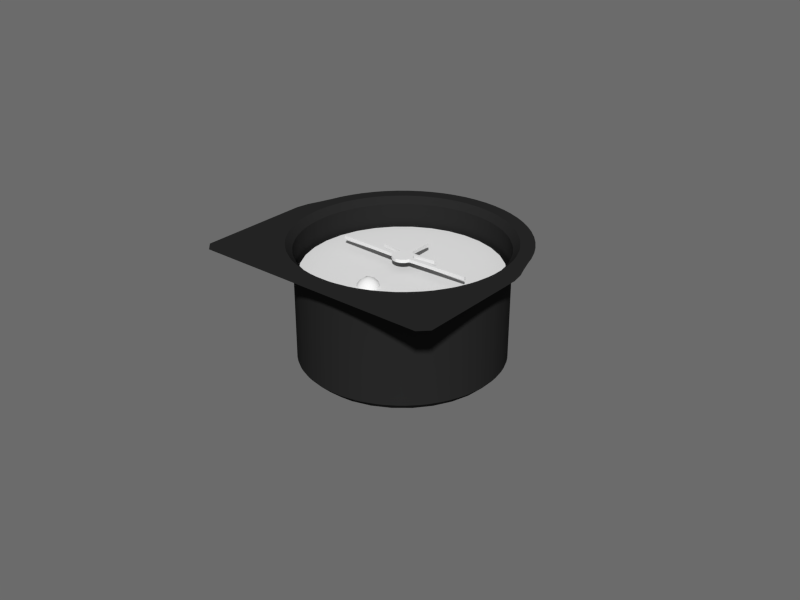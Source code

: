 # Source: bank.blend  (saved by Blender 2.69.0; exported with 4.5.12 LTS)
import bpy
from mathutils import Matrix  # noqa: F401  (used for matrix-valued properties, if any)

bpy.ops.wm.read_factory_settings(use_empty=True)
scene = bpy.context.scene
scene.name = 'Scene'

# ---- collections
col_collection_1 = bpy.data.collections.new('Collection 1'); scene.collection.children.link(col_collection_1)

# ---- materials (node trees are filled in below, after node groups)
mat_glass = bpy.data.materials.new('glass')
mat_glass.alpha_threshold = 0.0
mat_glass.use_transparent_shadow = False
mat_glass.roughness = 0.5
mat_glass.line_color = (0.0, 0.0, 0.0, 0.2)
mat_legend = bpy.data.materials.new('legend')
mat_legend.alpha_threshold = 0.0
mat_legend.use_transparent_shadow = False
mat_legend.roughness = 0.5
mat_legend.line_color = (0.0, 0.0, 0.0, 1.0)
mat_black_plastic = bpy.data.materials.new('black plastic')
mat_black_plastic.alpha_threshold = 0.0
mat_black_plastic.use_transparent_shadow = False
mat_black_plastic.diffuse_color = (0.02076, 0.02076, 0.02076, 1.0)
mat_black_plastic.specular_color = (0.4849, 0.4849, 0.4849)
mat_black_plastic.roughness = 0.5
mat_black_plastic.specular_intensity = 1.0
mat_black_plastic.line_color = (0.0, 0.0, 0.0, 1.0)

# ---- material node trees

# ---- world
world_world = bpy.data.worlds.new('World'); scene.world = world_world
world_world.use_nodes = True; world_world.node_tree.nodes.clear()
_N = world_world.node_tree.nodes; _L = world_world.node_tree.links
n0 = _N.new('ShaderNodeOutputWorld'); n0.name = 'World Output'; n0.location = (300, 300)
n1 = _N.new('ShaderNodeBackground'); n1.name = 'Background'; n1.location = (10, 300)
n1.inputs[0].default_value = (0.6703, 0.6703, 0.6703, 1.0)
n1.inputs[1].default_value = 0.2
_L.new(n1.outputs[0], n0.inputs[0])
n0.is_active_output = True
world_world.color = (0.05088, 0.05088, 0.05088)
world_world.use_sun_shadow = False
world_world.sun_shadow_jitter_overblur = 0.0
world_world.cycles.sampling_method = 'MANUAL'
world_world.cycles.sample_map_resolution = 256
world_world.light_settings.ao_factor = 0.5897
world_world.light_settings.distance = 1.0

# ---- meshes
me_tube = bpy.data.meshes.new('tube')
me_tube.from_pydata([(-9.313e-11, -0.0113, 0.001531), (-1.863e-10, -0.01217, 0.002828), (-3.725e-10, -0.01347, 0.003696), (-3.725e-10, -0.015, 0.004), (-9.313e-11, -0.0187, 0.001531), (-4.441e-17, -0.019, 6.04e-10), (1.863e-10, -0.01783, -0.002828), (3.725e-10, -0.01347, -0.003696), (-0.001765, -0.01098, 0.0), (-0.001771, -0.01129, 0.001531), (-0.001787, -0.01215, 0.002828), (-0.001812, -0.01345, 0.003696), (-0.001842, -0.01498, 0.004), (-0.001872, -0.01651, 0.003696), (-0.001897, -0.01781, 0.002828), (-0.001914, -0.01868, 0.001531), (-0.00192, -0.01898, 6.04e-10), (-0.001914, -0.01868, -0.001531), (-0.001897, -0.01781, -0.002828), (-0.001872, -0.01651, -0.003696), (-0.001842, -0.01498, -0.004), (-0.001812, -0.01345, -0.003696), (-0.001787, -0.01215, -0.002828), (-0.001771, -0.01129, -0.001531), (-0.003529, -0.01093, 0.0), (-0.00354, -0.01124, 0.001531), (-0.003574, -0.0121, 0.002828), (-0.003624, -0.0134, 0.003696), (-0.003684, -0.01493, 0.004), (-0.003743, -0.01646, 0.003696), (-0.003793, -0.01775, 0.002828), (-0.003827, -0.01862, 0.001531), (-0.003839, -0.01893, 6.04e-10), (-0.003827, -0.01862, -0.001531), (-0.003793, -0.01775, -0.002828), (-0.003743, -0.01646, -0.003696), (-0.003684, -0.01493, -0.004), (-0.003624, -0.0134, -0.003696), (-0.003574, -0.0121, -0.002828), (-0.00354, -0.01124, -0.001531), (-0.005291, -0.01085, 0.0), (-0.005309, -0.01115, 0.001531), (-0.005359, -0.01202, 0.002828), (-0.005435, -0.01331, 0.003696), (-0.005524, -0.01484, 0.004), (-0.005613, -0.01637, 0.003696), (-0.005688, -0.01766, 0.002828), (-0.005739, -0.01853, 0.001531), (-0.005756, -0.01883, 6.04e-10), (-0.005739, -0.01853, -0.001531), (-0.005688, -0.01766, -0.002828), (-0.005613, -0.01637, -0.003696), (-0.005524, -0.01484, -0.004), (-0.005435, -0.01331, -0.003696), (-0.005359, -0.01202, -0.002828), (-0.005309, -0.01115, -0.001531), (-0.007052, -0.01073, 0.0), (-0.007075, -0.01103, 0.001531), (-0.007143, -0.01189, 0.002828), (-0.007243, -0.01319, 0.003696), (-0.007362, -0.01471, 0.004), (-0.00748, -0.01624, 0.003696), (-0.007581, -0.01753, 0.002828), (-0.007648, -0.0184, 0.001531), (-0.007672, -0.0187, 6.04e-10), (-0.007648, -0.0184, -0.001531), (-0.007581, -0.01753, -0.002828), (-0.00748, -0.01624, -0.003696), (-0.007362, -0.01471, -0.004), (-0.007243, -0.01319, -0.003696), (-0.007143, -0.01189, -0.002828), (-0.007075, -0.01103, -0.001531), (-0.00881, -0.01057, 0.0), (-0.008839, -0.01088, 0.001531), (-0.008923, -0.01174, 0.002828), (-0.009049, -0.01303, 0.003696), (-0.009197, -0.01455, 0.004), (-0.009345, -0.01608, 0.003696), (-0.009471, -0.01737, 0.002828), (-0.009555, -0.01823, 0.001531), (-0.009584, -0.01853, 6.04e-10), (-0.009555, -0.01823, -0.001531), (-0.009471, -0.01737, -0.002828), (-0.009345, -0.01608, -0.003696), (-0.009197, -0.01455, -0.004), (-0.009049, -0.01303, -0.003696), (-0.008923, -0.01174, -0.002828), (-0.008839, -0.01088, -0.001531), (-0.01056, -0.01038, 0.0), (-0.0106, -0.01069, 0.001531), (-0.0107, -0.01155, 0.002828), (-0.01085, -0.01284, 0.003696), (-0.01103, -0.01436, 0.004), (-0.01121, -0.01588, 0.003696), (-0.01136, -0.01717, 0.002828), (-0.01146, -0.01803, 0.001531), (-0.01149, -0.01833, 6.04e-10), (-0.01146, -0.01803, -0.001531), (-0.01136, -0.01717, -0.002828), (-0.01121, -0.01588, -0.003696), (-0.01103, -0.01436, -0.004), (-0.01085, -0.01284, -0.003696), (-0.0107, -0.01155, -0.002828), (-0.0106, -0.01069, -0.001531), (-0.01232, -0.01016, 0.0), (-0.01236, -0.01046, 0.001531), (-0.01247, -0.01132, 0.002828), (-0.01265, -0.01261, 0.003696), (-0.01286, -0.01413, 0.004), (-0.01306, -0.01564, 0.003696), (-0.01324, -0.01693, 0.002828), (-0.01336, -0.01779, 0.001531), (-0.0134, -0.01809, 6.04e-10), (-0.01336, -0.01779, -0.001531), (-0.01324, -0.01693, -0.002828), (-0.01306, -0.01564, -0.003696), (-0.01286, -0.01413, -0.004), (-0.01265, -0.01261, -0.003696), (-0.01247, -0.01132, -0.002828), (-0.01236, -0.01046, -0.001531), (-0.01406, -0.009907, 0.0), (-0.01411, -0.01021, 0.001531), (-0.01424, -0.01106, 0.002828), (-0.01444, -0.01235, 0.003696), (-0.01468, -0.01386, 0.004), (-0.01492, -0.01537, 0.003696), (-0.01512, -0.01665, 0.002828), (-0.01525, -0.01751, 0.001531), (-0.0153, -0.01781, 6.04e-10), (-0.01525, -0.01751, -0.001531), (-0.01512, -0.01665, -0.002828), (-0.01492, -0.01537, -0.003696), (-0.01468, -0.01386, -0.004), (-0.01444, -0.01235, -0.003696), (-0.01424, -0.01106, -0.002828), (-0.01411, -0.01021, -0.001531), (-0.0158, -0.009617, 0.0), (-0.01585, -0.009917, 0.001531), (-0.01601, -0.01077, 0.002828), (-0.01623, -0.01205, 0.003696), (-0.0165, -0.01356, 0.004), (-0.01676, -0.01506, 0.003696), (-0.01699, -0.01634, 0.002828), (-0.01714, -0.0172, 0.001531), (-0.01719, -0.0175, 6.04e-10), (-0.01714, -0.0172, -0.001531), (-0.01699, -0.01634, -0.002828), (-0.01676, -0.01506, -0.003696), (-0.0165, -0.01356, -0.004), (-0.01623, -0.01205, -0.003696), (-0.01601, -0.01077, -0.002828), (-0.01585, -0.009917, -0.001531), (0.0, -0.011, 0.0), (3.725e-10, -0.01653, 0.003696), (1.863e-10, -0.01783, 0.002828), (-9.313e-11, -0.0187, -0.001531), (-3.725e-10, -0.01653, -0.003696), (-3.725e-10, -0.015, -0.004), (-1.863e-10, -0.01217, -0.002828), (-9.313e-11, -0.0113, -0.001531), (0.001765, -0.01098, 0.0), (0.001771, -0.01129, 0.001531), (0.001787, -0.01215, 0.002828), (0.001812, -0.01345, 0.003696), (0.001842, -0.01498, 0.004), (0.001872, -0.01651, 0.003696), (0.001897, -0.01781, 0.002828), (0.001914, -0.01868, 0.001531), (0.00192, -0.01898, 5.821e-10), (0.001914, -0.01868, -0.001531), (0.001897, -0.01781, -0.002828), (0.001872, -0.01651, -0.003696), (0.001842, -0.01498, -0.004), (0.001812, -0.01345, -0.003696), (0.001787, -0.01215, -0.002828), (0.001771, -0.01129, -0.001531), (0.003529, -0.01093, 0.0), (0.00354, -0.01124, 0.001531), (0.003574, -0.0121, 0.002828), (0.003624, -0.0134, 0.003696), (0.003684, -0.01493, 0.004), (0.003743, -0.01646, 0.003696), (0.003793, -0.01775, 0.002828), (0.003827, -0.01862, 0.001531), (0.003839, -0.01893, 5.821e-10), (0.003827, -0.01862, -0.001531), (0.003793, -0.01775, -0.002828), (0.003743, -0.01646, -0.003696), (0.003684, -0.01493, -0.004), (0.003624, -0.0134, -0.003696), (0.003574, -0.0121, -0.002828), (0.00354, -0.01124, -0.001531), (0.005291, -0.01085, 0.0), (0.005309, -0.01115, 0.001531), (0.005359, -0.01202, 0.002828), (0.005435, -0.01331, 0.003696), (0.005524, -0.01484, 0.004), (0.005613, -0.01637, 0.003696), (0.005688, -0.01766, 0.002828), (0.005739, -0.01853, 0.001531), (0.005756, -0.01883, 5.821e-10), (0.005739, -0.01853, -0.001531), (0.005688, -0.01766, -0.002828), (0.005613, -0.01637, -0.003696), (0.005524, -0.01484, -0.004), (0.005435, -0.01331, -0.003696), (0.005359, -0.01202, -0.002828), (0.005309, -0.01115, -0.001531), (0.007052, -0.01073, 0.0), (0.007075, -0.01103, 0.001531), (0.007143, -0.01189, 0.002828), (0.007243, -0.01319, 0.003696), (0.007362, -0.01471, 0.004), (0.00748, -0.01624, 0.003696), (0.007581, -0.01753, 0.002828), (0.007648, -0.0184, 0.001531), (0.007672, -0.0187, 5.821e-10), (0.007648, -0.0184, -0.001531), (0.007581, -0.01753, -0.002828), (0.00748, -0.01624, -0.003696), (0.007362, -0.01471, -0.004), (0.007243, -0.01319, -0.003696), (0.007143, -0.01189, -0.002828), (0.007075, -0.01103, -0.001531), (0.00881, -0.01057, 0.0), (0.008839, -0.01088, 0.001531), (0.008923, -0.01174, 0.002828), (0.009049, -0.01303, 0.003696), (0.009197, -0.01455, 0.004), (0.009345, -0.01608, 0.003696), (0.009471, -0.01737, 0.002828), (0.009555, -0.01823, 0.001531), (0.009584, -0.01853, 5.821e-10), (0.009555, -0.01823, -0.001531), (0.009471, -0.01737, -0.002828), (0.009345, -0.01608, -0.003696), (0.009197, -0.01455, -0.004), (0.009049, -0.01303, -0.003696), (0.008923, -0.01174, -0.002828), (0.008839, -0.01088, -0.001531), (0.01056, -0.01038, 0.0), (0.0106, -0.01069, 0.001531), (0.0107, -0.01155, 0.002828), (0.01085, -0.01284, 0.003696), (0.01103, -0.01436, 0.004), (0.01121, -0.01588, 0.003696), (0.01136, -0.01717, 0.002828), (0.01146, -0.01803, 0.001531), (0.01149, -0.01833, 5.821e-10), (0.01146, -0.01803, -0.001531), (0.01136, -0.01717, -0.002828), (0.01121, -0.01588, -0.003696), (0.01103, -0.01436, -0.004), (0.01085, -0.01284, -0.003696), (0.0107, -0.01155, -0.002828), (0.0106, -0.01069, -0.001531), (0.01232, -0.01016, 0.0), (0.01236, -0.01046, 0.001531), (0.01247, -0.01132, 0.002828), (0.01265, -0.01261, 0.003696), (0.01286, -0.01413, 0.004), (0.01306, -0.01564, 0.003696), (0.01324, -0.01693, 0.002828), (0.01336, -0.01779, 0.001531), (0.0134, -0.01809, 5.821e-10), (0.01336, -0.01779, -0.001531), (0.01324, -0.01693, -0.002828), (0.01306, -0.01564, -0.003696), (0.01286, -0.01413, -0.004), (0.01265, -0.01261, -0.003696), (0.01247, -0.01132, -0.002828), (0.01236, -0.01046, -0.001531), (0.01406, -0.009907, 0.0), (0.01411, -0.01021, 0.001531), (0.01424, -0.01106, 0.002828), (0.01444, -0.01235, 0.003696), (0.01468, -0.01386, 0.004), (0.01492, -0.01537, 0.003696), (0.01512, -0.01665, 0.002828), (0.01525, -0.01751, 0.001531), (0.0153, -0.01781, 5.821e-10), (0.01525, -0.01751, -0.001531), (0.01512, -0.01665, -0.002828), (0.01492, -0.01537, -0.003696), (0.01468, -0.01386, -0.004), (0.01444, -0.01235, -0.003696), (0.01424, -0.01106, -0.002828), (0.01411, -0.01021, -0.001531), (0.0158, -0.009617, 0.0), (0.01585, -0.009917, 0.001531), (0.01601, -0.01077, 0.002828), (0.01623, -0.01205, 0.003696), (0.0165, -0.01356, 0.004), (0.01676, -0.01506, 0.003696), (0.01699, -0.01634, 0.002828), (0.01714, -0.0172, 0.001531), (0.01719, -0.0175, 5.821e-10), (0.01714, -0.0172, -0.001531), (0.01699, -0.01634, -0.002828), (0.01676, -0.01506, -0.003696), (0.0165, -0.01356, -0.004), (0.01623, -0.01205, -0.003696), (0.01601, -0.01077, -0.002828), (0.01585, -0.009917, -0.001531)], [], [(5, 4, 15, 16), (3, 2, 11, 12), (1, 0, 9, 10), (2, 1, 10, 11), (20, 19, 35, 36), (16, 15, 31, 32), (12, 11, 27, 28), (8, 23, 39, 24), (21, 20, 36, 37), (17, 16, 32, 33), (13, 12, 28, 29), (9, 8, 24, 25), (10, 9, 25, 26), (22, 21, 37, 38), (18, 17, 33, 34), (14, 13, 29, 30), (15, 14, 30, 31), (11, 10, 26, 27), (23, 22, 38, 39), (19, 18, 34, 35), (24, 39, 55, 40), (36, 35, 51, 52), (32, 31, 47, 48), (28, 27, 43, 44), (29, 28, 44, 45), (25, 24, 40, 41), (37, 36, 52, 53), (33, 32, 48, 49), (34, 33, 49, 50), (30, 29, 45, 46), (26, 25, 41, 42), (38, 37, 53, 54), (39, 38, 54, 55), (35, 34, 50, 51), (31, 30, 46, 47), (27, 26, 42, 43), (48, 47, 63, 64), (44, 43, 59, 60), (40, 55, 71, 56), (52, 51, 67, 68), (53, 52, 68, 69), (49, 48, 64, 65), (45, 44, 60, 61), (41, 40, 56, 57), (54, 53, 69, 70), (50, 49, 65, 66), (46, 45, 61, 62), (42, 41, 57, 58), (43, 42, 58, 59), (55, 54, 70, 71), (51, 50, 66, 67), (47, 46, 62, 63), (56, 71, 87, 72), (68, 67, 83, 84), (64, 63, 79, 80), (60, 59, 75, 76), (57, 56, 72, 73), (69, 68, 84, 85), (65, 64, 80, 81), (61, 60, 76, 77), (62, 61, 77, 78), (58, 57, 73, 74), (70, 69, 85, 86), (66, 65, 81, 82), (67, 66, 82, 83), (63, 62, 78, 79), (59, 58, 74, 75), (71, 70, 86, 87), (76, 75, 91, 92), (72, 87, 103, 88), (84, 83, 99, 100), (80, 79, 95, 96), (81, 80, 96, 97), (77, 76, 92, 93), (73, 72, 88, 89), (85, 84, 100, 101), (86, 85, 101, 102), (82, 81, 97, 98), (78, 77, 93, 94), (74, 73, 89, 90), (87, 86, 102, 103), (83, 82, 98, 99), (79, 78, 94, 95), (75, 74, 90, 91), (100, 99, 115, 116), (96, 95, 111, 112), (92, 91, 107, 108), (88, 103, 119, 104), (101, 100, 116, 117), (97, 96, 112, 113), (93, 92, 108, 109), (89, 88, 104, 105), (90, 89, 105, 106), (102, 101, 117, 118), (98, 97, 113, 114), (94, 93, 109, 110), (95, 94, 110, 111), (91, 90, 106, 107), (103, 102, 118, 119), (99, 98, 114, 115), (104, 119, 135, 120), (116, 115, 131, 132), (112, 111, 127, 128), (108, 107, 123, 124), (109, 108, 124, 125), (105, 104, 120, 121), (117, 116, 132, 133), (113, 112, 128, 129), (114, 113, 129, 130), (110, 109, 125, 126), (106, 105, 121, 122), (118, 117, 133, 134), (119, 118, 134, 135), (115, 114, 130, 131), (111, 110, 126, 127), (107, 106, 122, 123), (128, 127, 143, 144), (124, 123, 139, 140), (120, 135, 151, 136), (132, 131, 147, 148), (133, 132, 148, 149), (129, 128, 144, 145), (125, 124, 140, 141), (121, 120, 136, 137), (134, 133, 149, 150), (130, 129, 145, 146), (126, 125, 141, 142), (122, 121, 137, 138), (123, 122, 138, 139), (135, 134, 150, 151), (131, 130, 146, 147), (127, 126, 142, 143), (152, 160, 175, 159), (157, 172, 171, 156), (154, 166, 165, 153), (159, 175, 174, 158), (172, 188, 187, 171), (168, 184, 183, 167), (164, 180, 179, 163), (160, 176, 191, 175), (173, 189, 188, 172), (169, 185, 184, 168), (165, 181, 180, 164), (161, 177, 176, 160), (162, 178, 177, 161), (174, 190, 189, 173), (170, 186, 185, 169), (166, 182, 181, 165), (167, 183, 182, 166), (163, 179, 178, 162), (175, 191, 190, 174), (171, 187, 186, 170), (176, 192, 207, 191), (188, 204, 203, 187), (184, 200, 199, 183), (180, 196, 195, 179), (181, 197, 196, 180), (177, 193, 192, 176), (189, 205, 204, 188), (185, 201, 200, 184), (186, 202, 201, 185), (182, 198, 197, 181), (178, 194, 193, 177), (190, 206, 205, 189), (191, 207, 206, 190), (187, 203, 202, 186), (183, 199, 198, 182), (179, 195, 194, 178), (200, 216, 215, 199), (196, 212, 211, 195), (192, 208, 223, 207), (204, 220, 219, 203), (205, 221, 220, 204), (201, 217, 216, 200), (197, 213, 212, 196), (193, 209, 208, 192), (206, 222, 221, 205), (202, 218, 217, 201), (198, 214, 213, 197), (194, 210, 209, 193), (195, 211, 210, 194), (207, 223, 222, 206), (203, 219, 218, 202), (199, 215, 214, 198), (208, 224, 239, 223), (220, 236, 235, 219), (216, 232, 231, 215), (212, 228, 227, 211), (209, 225, 224, 208), (221, 237, 236, 220), (217, 233, 232, 216), (213, 229, 228, 212), (214, 230, 229, 213), (210, 226, 225, 209), (222, 238, 237, 221), (218, 234, 233, 217), (219, 235, 234, 218), (215, 231, 230, 214), (211, 227, 226, 210), (223, 239, 238, 222), (228, 244, 243, 227), (224, 240, 255, 239), (236, 252, 251, 235), (232, 248, 247, 231), (233, 249, 248, 232), (229, 245, 244, 228), (225, 241, 240, 224), (237, 253, 252, 236), (238, 254, 253, 237), (234, 250, 249, 233), (230, 246, 245, 229), (226, 242, 241, 225), (239, 255, 254, 238), (235, 251, 250, 234), (231, 247, 246, 230), (227, 243, 242, 226), (252, 268, 267, 251), (248, 264, 263, 247), (244, 260, 259, 243), (240, 256, 271, 255), (253, 269, 268, 252), (249, 265, 264, 248), (245, 261, 260, 244), (241, 257, 256, 240), (242, 258, 257, 241), (254, 270, 269, 253), (250, 266, 265, 249), (246, 262, 261, 245), (247, 263, 262, 246), (243, 259, 258, 242), (255, 271, 270, 254), (251, 267, 266, 250), (256, 272, 287, 271), (268, 284, 283, 267), (264, 280, 279, 263), (260, 276, 275, 259), (261, 277, 276, 260), (257, 273, 272, 256), (269, 285, 284, 268), (265, 281, 280, 264), (266, 282, 281, 265), (262, 278, 277, 261), (258, 274, 273, 257), (270, 286, 285, 269), (271, 287, 286, 270), (267, 283, 282, 266), (263, 279, 278, 262), (259, 275, 274, 258), (280, 296, 295, 279), (276, 292, 291, 275), (272, 288, 303, 287), (284, 300, 299, 283), (285, 301, 300, 284), (281, 297, 296, 280), (277, 293, 292, 276), (273, 289, 288, 272), (286, 302, 301, 285), (282, 298, 297, 281), (278, 294, 293, 277), (274, 290, 289, 273), (275, 291, 290, 274), (287, 303, 302, 286), (283, 299, 298, 282), (279, 295, 294, 278), (152, 159, 23, 8), (157, 156, 19, 20), (7, 157, 20, 21), (155, 5, 16, 17), (153, 3, 12, 13), (0, 152, 8, 9), (158, 7, 21, 22), (6, 155, 17, 18), (154, 153, 13, 14), (159, 158, 22, 23), (156, 6, 18, 19), (4, 154, 14, 15), (5, 168, 167, 4), (3, 164, 163, 2), (7, 173, 172, 157), (155, 169, 168, 5), (153, 165, 164, 3), (0, 161, 160, 152), (158, 174, 173, 7), (6, 170, 169, 155), (1, 162, 161, 0), (2, 163, 162, 1), (156, 171, 170, 6), (4, 167, 166, 154), (289, 290, 291, 292, 293, 294, 295, 296, 297, 298, 299, 300, 301, 302, 303, 288), (137, 136, 151, 150, 149, 148, 147, 146, 145, 144, 143, 142, 141, 140, 139, 138)])
me_tube.polygons.foreach_set('use_smooth', [True] * 290)
me_tube.materials.append(None)
me_tube.use_remesh_preserve_volume = False
me_tube.use_remesh_preserve_attributes = False
me_tube.use_mirror_vertex_groups = False
me_tube.update()
me_ball = bpy.data.meshes.new('ball')
me_ball.from_pydata([(0.0, 0.0, -0.0036), (0.002605, -0.001893, -0.00161), (-0.000995, -0.003062, -0.00161), (-0.00322, 0.0, -0.00161), (-0.000995, 0.003062, -0.00161), (0.002605, 0.001893, -0.00161), (0.000995, -0.003062, 0.00161), (-0.002605, -0.001893, 0.00161), (-0.002605, 0.001893, 0.00161), (0.000995, 0.003062, 0.00161), (0.00322, 0.0, 0.00161), (0.0, 0.0, 0.0036), (-0.0005848, -0.0018, -0.003062), (0.001531, -0.001112, -0.003062), (0.0009463, -0.002912, -0.001893), (0.003062, 0.0, -0.001893), (0.001531, 0.001112, -0.003062), (-0.001893, 0.0, -0.003062), (-0.002477, -0.0018, -0.001893), (-0.0005848, 0.0018, -0.003062), (-0.002477, 0.0018, -0.001893), (0.0009463, 0.002912, -0.001893), (0.003424, -0.001112, 0.0), (0.003424, 0.001112, 0.0), (0.0, -0.0036, 0.0), (0.002116, -0.002912, 0.0), (-0.003424, -0.001112, 0.0), (-0.002116, -0.002912, 0.0), (-0.002116, 0.002912, 0.0), (-0.003424, 0.001112, 0.0), (0.002116, 0.002912, 0.0), (0.0, 0.0036, 0.0), (0.002477, -0.0018, 0.001893), (-0.0009463, -0.002912, 0.001893), (-0.003062, 0.0, 0.001893), (-0.0009463, 0.002912, 0.001893), (0.002477, 0.0018, 0.001893), (0.0005848, -0.0018, 0.003062), (0.001893, 0.0, 0.003062), (-0.001531, -0.001112, 0.003062), (-0.001531, 0.001112, 0.003062), (0.0005848, 0.0018, 0.003062)], [], [(0, 13, 12), (1, 13, 15), (0, 12, 17), (0, 17, 19), (0, 19, 16), (1, 15, 22), (2, 14, 24), (3, 18, 26), (4, 20, 28), (5, 21, 30), (1, 22, 25), (2, 24, 27), (3, 26, 29), (4, 28, 31), (5, 30, 23), (6, 32, 37), (7, 33, 39), (8, 34, 40), (9, 35, 41), (10, 36, 38), (12, 14, 2), (12, 13, 14), (13, 1, 14), (15, 16, 5), (15, 13, 16), (13, 0, 16), (17, 18, 3), (17, 12, 18), (12, 2, 18), (19, 20, 4), (19, 17, 20), (17, 3, 20), (16, 21, 5), (16, 19, 21), (19, 4, 21), (22, 23, 10), (22, 15, 23), (15, 5, 23), (24, 25, 6), (24, 14, 25), (14, 1, 25), (26, 27, 7), (26, 18, 27), (18, 2, 27), (28, 29, 8), (28, 20, 29), (20, 3, 29), (30, 31, 9), (30, 21, 31), (21, 4, 31), (25, 32, 6), (25, 22, 32), (22, 10, 32), (27, 33, 7), (27, 24, 33), (24, 6, 33), (29, 34, 8), (29, 26, 34), (26, 7, 34), (31, 35, 9), (31, 28, 35), (28, 8, 35), (23, 36, 10), (23, 30, 36), (30, 9, 36), (37, 38, 11), (37, 32, 38), (32, 10, 38), (39, 37, 11), (39, 33, 37), (33, 6, 37), (40, 39, 11), (40, 34, 39), (34, 7, 39), (41, 40, 11), (41, 35, 40), (35, 8, 40), (38, 41, 11), (38, 36, 41), (36, 9, 41)])
me_ball.polygons.foreach_set('use_smooth', [True] * 80)
_uv = me_ball.uv_layers.new(name='UVMap')
_uv.uv.foreach_set('vector', [0.01334, 0.8977, 0.09916, 0.8977, 0.09916, 0.9835, 0.01334, 0.8977, 0.09916, 0.8977, 0.09916, 0.9835, 0.01334, 0.8977, 0.09916, 0.8977, 0.09916, 0.9835, 0.01334, 0.8977, 0.09916, 0.8977, 0.09916, 0.9835, 0.01334, 0.8977, 0.09916, 0.8977, 0.09916, 0.9835, 0.01334, 0.8977, 0.09916, 0.8977, 0.09916, 0.9835, 0.01334, 0.8977, 0.09916, 0.8977, 0.09916, 0.9835, 0.01334, 0.8977, 0.09916, 0.8977, 0.09916, 0.9835, 0.01334, 0.8977, 0.09916, 0.8977, 0.09916, 0.9835, 0.01334, 0.8977, 0.09916, 0.8977, 0.09916, 0.9835, 0.01334, 0.8977, 0.09916, 0.8977, 0.09916, 0.9835, 0.01334, 0.8977, 0.09916, 0.8977, 0.09916, 0.9835, 0.01334, 0.8977, 0.09916, 0.8977, 0.09916, 0.9835, 0.01334, 0.8977, 0.09916, 0.8977, 0.09916, 0.9835, 0.01334, 0.8977, 0.09916, 0.8977, 0.09916, 0.9835, 0.01334, 0.8977, 0.09916, 0.8977, 0.09916, 0.9835, 0.01334, 0.8977, 0.09916, 0.8977, 0.09916, 0.9835, 0.01334, 0.8977, 0.09916, 0.8977, 0.09916, 0.9835, 0.01334, 0.8977, 0.09916, 0.8977, 0.09916, 0.9835, 0.01334, 0.8977, 0.09916, 0.8977, 0.09916, 0.9835, 0.01334, 0.8977, 0.09916, 0.8977, 0.09916, 0.9835, 0.01334, 0.8977, 0.09916, 0.8977, 0.09916, 0.9835, 0.01334, 0.8977, 0.09916, 0.8977, 0.09916, 0.9835, 0.01334, 0.8977, 0.09916, 0.8977, 0.09916, 0.9835, 0.01334, 0.8977, 0.09916, 0.8977, 0.09916, 0.9835, 0.01334, 0.8977, 0.09916, 0.8977, 0.09916, 0.9835, 0.01334, 0.8977, 0.09916, 0.8977, 0.09916, 0.9835, 0.01334, 0.8977, 0.09916, 0.8977, 0.09916, 0.9835, 0.01334, 0.8977, 0.09916, 0.8977, 0.09916, 0.9835, 0.01334, 0.8977, 0.09916, 0.8977, 0.09916, 0.9835, 0.01334, 0.8977, 0.09916, 0.8977, 0.09916, 0.9835, 0.01334, 0.8977, 0.09916, 0.8977, 0.09916, 0.9835, 0.01334, 0.8977, 0.09916, 0.8977, 0.09916, 0.9835, 0.01334, 0.8977, 0.09916, 0.8977, 0.09916, 0.9835, 0.01334, 0.8977, 0.09916, 0.8977, 0.09916, 0.9835, 0.01334, 0.8977, 0.09916, 0.8977, 0.09916, 0.9835, 0.01334, 0.8977, 0.09916, 0.8977, 0.09916, 0.9835, 0.01334, 0.8977, 0.09916, 0.8977, 0.09916, 0.9835, 0.01334, 0.8977, 0.09916, 0.8977, 0.09916, 0.9835, 0.01334, 0.8977, 0.09916, 0.8977, 0.09916, 0.9835, 0.01334, 0.8977, 0.09916, 0.8977, 0.09916, 0.9835, 0.01334, 0.8977, 0.09916, 0.8977, 0.09916, 0.9835, 0.01334, 0.8977, 0.09916, 0.8977, 0.09916, 0.9835, 0.01334, 0.8977, 0.09916, 0.8977, 0.09916, 0.9835, 0.01334, 0.8977, 0.09916, 0.8977, 0.09916, 0.9835, 0.01334, 0.8977, 0.09916, 0.8977, 0.09916, 0.9835, 0.01334, 0.8977, 0.09916, 0.8977, 0.09916, 0.9835, 0.01334, 0.8977, 0.09916, 0.8977, 0.09916, 0.9835, 0.01334, 0.8977, 0.09916, 0.8977, 0.09916, 0.9835, 0.01334, 0.8977, 0.09916, 0.8977, 0.09916, 0.9835, 0.01334, 0.8977, 0.09916, 0.8977, 0.09916, 0.9835, 0.01334, 0.8977, 0.09916, 0.8977, 0.09916, 0.9835, 0.01334, 0.8977, 0.09916, 0.8977, 0.09916, 0.9835, 0.01334, 0.8977, 0.09916, 0.8977, 0.09916, 0.9835, 0.01334, 0.8977, 0.09916, 0.8977, 0.09916, 0.9835, 0.01334, 0.8977, 0.09916, 0.8977, 0.09916, 0.9835, 0.01334, 0.8977, 0.09916, 0.8977, 0.09916, 0.9835, 0.01334, 0.8977, 0.09916, 0.8977, 0.09916, 0.9835, 0.01334, 0.8977, 0.09916, 0.8977, 0.09916, 0.9835, 0.01334, 0.8977, 0.09916, 0.8977, 0.09916, 0.9835, 0.01334, 0.8977, 0.09916, 0.8977, 0.09916, 0.9835, 0.01334, 0.8977, 0.09916, 0.8977, 0.09916, 0.9835, 0.01334, 0.8977, 0.09916, 0.8977, 0.09916, 0.9835, 0.01334, 0.8977, 0.09916, 0.8977, 0.09916, 0.9835, 0.01334, 0.8977, 0.09916, 0.8977, 0.09916, 0.9835, 0.01334, 0.8977, 0.09916, 0.8977, 0.09916, 0.9835, 0.01334, 0.8977, 0.09916, 0.8977, 0.09916, 0.9835, 0.01334, 0.8977, 0.09916, 0.8977, 0.09916, 0.9835, 0.01334, 0.8977, 0.09916, 0.8977, 0.09916, 0.9835, 0.01334, 0.8977, 0.09916, 0.8977, 0.09916, 0.9835, 0.01334, 0.8977, 0.09916, 0.8977, 0.09916, 0.9835, 0.01334, 0.8977, 0.09916, 0.8977, 0.09916, 0.9835, 0.01334, 0.8977, 0.09916, 0.8977, 0.09916, 0.9835, 0.01334, 0.8977, 0.09916, 0.8977, 0.09916, 0.9835, 0.01334, 0.8977, 0.09916, 0.8977, 0.09916, 0.9835, 0.01334, 0.8977, 0.09916, 0.8977, 0.09916, 0.9835, 0.01334, 0.8977, 0.09916, 0.8977, 0.09916, 0.9835, 0.01334, 0.8977, 0.09916, 0.8977, 0.09916, 0.9835, 0.01334, 0.8977, 0.09916, 0.8977, 0.09916, 0.9835, 0.01334, 0.8977, 0.09916, 0.8977, 0.09916, 0.9835])
me_ball.materials.append(None)
me_ball.use_remesh_preserve_volume = False
me_ball.use_remesh_preserve_attributes = False
me_ball.use_mirror_vertex_groups = False
me_ball.update()
me_airplane = bpy.data.meshes.new('airplane')
me_airplane.from_pydata([(0.0, 0.003277, 0.0), (0.0002917, 0.01163, 0.0), (0.009377, 0.002791, 0.0), (0.009377, 0.00341, 0.0), (0.0, 0.01199, 0.0), (0.00185, -0.002551, 0.0), (0.00267, -0.001818, 0.0), (0.003122, -0.0008866, 0.0), (0.003145, 0.0006382, 0.0), (0.002921, 0.00139, 0.0), (0.002487, 0.002044, 0.0), (0.001641, 0.002915, 0.0), (0.0007778, 0.003253, 0.0), (0.02231, -0.0001744, 0.0), (0.02231, 0.0003098, 0.0), (0.001012, -0.002935, 0.0), (0.0, -0.003106, 0.0), (0.0, 0.003277, 0.001), (0.0002917, 0.01163, 0.001), (0.009377, 0.002791, 0.001), (0.009377, 0.00341, 0.001), (0.0, 0.01199, 0.001), (0.00185, -0.002551, 0.001), (0.00267, -0.001818, 0.001), (0.003122, -0.0008866, 0.001), (0.003145, 0.0006382, 0.001), (0.002921, 0.00139, 0.001), (0.002487, 0.002044, 0.001), (0.001641, 0.002915, 0.001), (0.0007778, 0.003253, 0.001), (0.02231, -0.0001744, 0.001), (0.02231, 0.0003098, 0.001), (0.001012, -0.002935, 0.001), (0.0, -0.003106, 0.001)], [], [(12, 1, 4, 0), (2, 3, 11, 10), (7, 13, 14, 8), (6, 7, 8, 9, 10, 11, 12, 0, 16, 15, 5), (29, 17, 21, 18), (19, 27, 28, 20), (24, 25, 31, 30), (23, 22, 32, 33, 17, 29, 28, 27, 26, 25, 24), (8, 14, 31, 25), (12, 11, 28, 29), (1, 12, 29, 18), (0, 4, 21, 17), (11, 3, 20, 28), (16, 0, 17, 33), (9, 8, 25, 26), (4, 1, 18, 21), (6, 5, 22, 23), (3, 2, 19, 20), (5, 15, 32, 22), (14, 13, 30, 31), (10, 9, 26, 27), (15, 16, 33, 32), (7, 6, 23, 24), (2, 10, 27, 19), (13, 7, 24, 30)])
me_airplane.polygons.foreach_set('use_smooth', [True] * 25)
_uv = me_airplane.uv_layers.new(name='UVMap')
_uv.uv.foreach_set('vector', [0.8875, 0.8855, 0.9875, 0.8855, 0.9875, 0.9855, 0.8875, 0.9855, 0.8875, 0.8855, 0.9875, 0.8855, 0.9875, 0.9855, 0.8875, 0.9855, 0.8875, 0.8855, 0.9875, 0.8855, 0.9875, 0.9855, 0.8875, 0.9855, 0.9375, 0.9855, 0.9645, 0.9775, 0.983, 0.9562, 0.987, 0.9283, 0.9753, 0.9027, 0.9516, 0.8875, 0.9234, 0.8875, 0.8997, 0.9027, 0.888, 0.9283, 0.892, 0.9562, 0.9105, 0.9775, 0.8875, 0.8855, 0.9875, 0.8855, 0.9875, 0.9855, 0.8875, 0.9855, 0.8875, 0.8855, 0.9875, 0.8855, 0.9875, 0.9855, 0.8875, 0.9855, 0.8875, 0.8855, 0.9875, 0.8855, 0.9875, 0.9855, 0.8875, 0.9855, 0.9375, 0.9855, 0.9645, 0.9775, 0.983, 0.9562, 0.987, 0.9283, 0.9753, 0.9027, 0.9516, 0.8875, 0.9234, 0.8875, 0.8997, 0.9027, 0.888, 0.9283, 0.892, 0.9562, 0.9105, 0.9775, 0.8875, 0.8855, 0.9875, 0.8855, 0.9875, 0.9855, 0.8875, 0.9855, 0.8875, 0.8855, 0.9875, 0.8855, 0.9875, 0.9855, 0.8875, 0.9855, 0.8875, 0.8855, 0.9875, 0.8855, 0.9875, 0.9855, 0.8875, 0.9855, 0.8875, 0.8855, 0.9875, 0.8855, 0.9875, 0.9855, 0.8875, 0.9855, 0.8875, 0.8855, 0.9875, 0.8855, 0.9875, 0.9855, 0.8875, 0.9855, 0.8875, 0.8855, 0.9875, 0.8855, 0.9875, 0.9855, 0.8875, 0.9855, 0.8875, 0.8855, 0.9875, 0.8855, 0.9875, 0.9855, 0.8875, 0.9855, 0.8875, 0.8855, 0.9875, 0.8855, 0.9875, 0.9855, 0.8875, 0.9855, 0.8875, 0.8855, 0.9875, 0.8855, 0.9875, 0.9855, 0.8875, 0.9855, 0.8875, 0.8855, 0.9875, 0.8855, 0.9875, 0.9855, 0.8875, 0.9855, 0.8875, 0.8855, 0.9875, 0.8855, 0.9875, 0.9855, 0.8875, 0.9855, 0.8875, 0.8855, 0.9875, 0.8855, 0.9875, 0.9855, 0.8875, 0.9855, 0.8875, 0.8855, 0.9875, 0.8855, 0.9875, 0.9855, 0.8875, 0.9855, 0.8875, 0.8855, 0.9875, 0.8855, 0.9875, 0.9855, 0.8875, 0.9855, 0.8875, 0.8855, 0.9875, 0.8855, 0.9875, 0.9855, 0.8875, 0.9855, 0.8875, 0.8855, 0.9875, 0.8855, 0.9875, 0.9855, 0.8875, 0.9855, 0.8875, 0.8855, 0.9875, 0.8855, 0.9875, 0.9855, 0.8875, 0.9855])
me_airplane.materials.append(None)
me_airplane.use_remesh_preserve_volume = False
me_airplane.use_remesh_preserve_attributes = False
me_airplane.use_mirror_vertex_groups = False
me_airplane.update()
me_legend = bpy.data.meshes.new('legend')
me_legend.from_pydata([(0.0, 0.03, 0.0), (0.005853, -0.02942, 0.0), (0.01148, -0.02772, 0.0), (0.01667, -0.02494, 0.0), (0.02121, -0.02121, 0.0), (0.02494, -0.01667, 0.0), (0.02772, -0.01148, 0.0), (0.02942, -0.005853, 0.0), (0.03, 2.897e-08, 0.0), (0.02942, 0.005853, 0.0), (0.02772, 0.01148, 0.0), (0.02494, 0.01667, 0.0), (0.02121, 0.02121, 0.0), (0.01667, 0.02494, 0.0), (0.01148, 0.02772, 0.0), (0.005853, 0.02942, 0.0), (-9.775e-09, -0.03, 0.0), (-0.005853, -0.02942, 0.0), (-0.01148, -0.02772, 0.0), (-0.01667, -0.02494, 0.0), (-0.02121, -0.02121, 0.0), (-0.02494, -0.01667, 0.0), (-0.02772, -0.01148, 0.0), (-0.02942, -0.005853, 0.0), (-0.03, 2.98e-08, 0.0), (-0.02942, 0.005853, 0.0), (-0.02772, 0.01148, 0.0), (-0.02494, 0.01667, 0.0), (-0.02121, 0.02121, 0.0), (-0.01667, 0.02494, 0.0), (-0.01148, 0.02772, 0.0), (-0.005853, 0.02942, 0.0)], [], [(2, 3, 4, 5, 6, 7, 8, 9, 10, 11, 12, 13, 14, 15, 0, 31, 30, 29, 28, 27, 26, 25, 24, 23, 22, 21, 20, 19, 18, 17, 16, 1)])
_uv = me_legend.uv_layers.new(name='UVMap')
_uv.uv.foreach_set('vector', [0.6913, 0.03806, 0.7778, 0.08427, 0.8536, 0.1464, 0.9157, 0.2222, 0.9619, 0.3087, 0.9904, 0.4025, 1.0, 0.5, 0.9904, 0.5975, 0.9619, 0.6913, 0.9157, 0.7778, 0.8536, 0.8536, 0.7778, 0.9157, 0.6913, 0.9619, 0.5975, 0.9904, 0.5, 1.0, 0.4025, 0.9904, 0.3087, 0.9619, 0.2222, 0.9157, 0.1464, 0.8536, 0.08427, 0.7778, 0.03806, 0.6913, 0.009608, 0.5975, 0.0, 0.5, 0.009608, 0.4025, 0.03806, 0.3087, 0.08427, 0.2222, 0.1464, 0.1464, 0.2222, 0.08427, 0.3087, 0.03806, 0.4025, 0.009608, 0.5, 0.0, 0.5975, 0.009608])
me_legend.materials.append(None)
me_legend.use_remesh_preserve_volume = False
me_legend.use_remesh_preserve_attributes = False
me_legend.use_mirror_vertex_groups = False
me_legend.update()
me_case = bpy.data.meshes.new('case')
me_case.from_pydata([(0.0, 0.03159, -0.039), (0.04, -0.007391, -0.001), (0.04, -0.0145, -0.001), (0.04, -0.02105, -0.001), (0.04, -0.04, -0.001), (0.02105, -0.04, -0.001), (0.0145, -0.04, -0.001), (0.006163, -0.03098, -0.001), (7.451e-09, -0.04, -0.001), (0.01755, -0.02627, -0.039), (0.02919, 0.01209, -0.039), (0.02627, 0.01755, -0.039), (0.02234, 0.02234, -0.039), (0.01755, 0.02627, -0.039), (0.01209, 0.02919, -0.039), (0.006163, 0.03098, -0.039), (0.0, 0.03159, -0.001), (0.007391, -0.04, -0.001), (0.04, 3.725e-09, -0.001), (0.03098, -0.006163, -0.001), (0.02919, -0.01209, -0.001), (0.02627, -0.01755, -0.001), (0.02234, -0.02234, -0.001), (0.01755, -0.02627, -0.001), (0.01209, -0.02919, -0.001), (0.01209, -0.02919, -0.039), (0.02919, 0.01209, -0.001), (0.02627, 0.01755, -0.001), (0.02234, 0.02234, -0.001), (0.01755, 0.02627, -0.001), (0.01209, 0.02919, -0.001), (0.006163, 0.03098, -0.001), (0.0, 0.03789, -0.001), (0.03159, 3.725e-09, -0.001), (0.03098, -0.006163, -0.039), (0.02919, -0.01209, -0.039), (0.02627, -0.01755, -0.039), (0.02234, -0.02234, -0.039), (0.03716, 0.007391, -0.001), (0.03098, 0.006163, -0.001), (0.03159, 3.725e-09, -0.039), (0.035, 0.0145, -0.001), (0.0315, 0.02105, -0.001), (0.02679, 0.02679, -0.001), (0.02105, 0.0315, -0.001), (0.0145, 0.035, -0.001), (0.007391, 0.03716, -0.001), (0.03098, 0.006163, -0.039), (7.451e-09, -0.03159, -0.001), (0.006163, -0.03098, -0.039), (7.451e-09, -0.03159, -0.039)], [], [(13, 29, 30, 14), (35, 20, 19, 34), (33, 18, 38, 39), (49, 50, 48, 7), (14, 30, 31, 15), (10, 26, 27, 11), (48, 8, 17, 7), (49, 7, 24, 25), (15, 31, 16, 0), (11, 27, 28, 12), (24, 7, 17, 6), (23, 24, 6, 5), (12, 28, 29, 13), (19, 20, 2, 1), (20, 21, 3, 2), (16, 31, 46, 32), (28, 27, 42, 43), (21, 22, 4, 3), (22, 23, 5, 4), (29, 28, 43, 44), (33, 19, 1, 18), (37, 22, 21, 36), (9, 23, 22, 37), (30, 29, 44, 45), (36, 21, 20, 35), (34, 19, 33, 40), (25, 24, 23, 9), (31, 30, 45, 46), (27, 26, 41, 42), (26, 39, 38, 41), (47, 39, 26, 10), (47, 40, 33, 39), (34, 40, 47, 10, 11, 12, 13, 14, 15, 0, 50, 49, 25, 9, 37, 36, 35)])
me_case.polygons.foreach_set('use_smooth', [True] * 33)
me_case.materials.append(None)
me_case.use_remesh_preserve_volume = False
me_case.use_remesh_preserve_attributes = False
me_case.use_mirror_vertex_groups = False
me_case.update()

# ---- objects
ob_tube = bpy.data.objects.new('tube', me_tube)
ob_ball = bpy.data.objects.new('ball', me_ball)
ob_airplane = bpy.data.objects.new('airplane', me_airplane)
ob_legend = bpy.data.objects.new('legend', me_legend)
ob_case = bpy.data.objects.new('case', me_case)

# ---- transforms, parenting, visibility, modifiers, constraints
ob_tube.location = (0.0, 0.01, -0.021)
ob_tube.lineart.crease_threshold = 0.0
ob_tube.material_slots[0].link = 'OBJECT'; ob_tube.material_slots[0].material = mat_glass
_m = ob_tube.modifiers.new('EdgeSplit', 'EDGE_SPLIT')
ob_ball.location = (0.0, -0.015, -0.011)
ob_ball.lineart.crease_threshold = 0.0
ob_ball.material_slots[0].link = 'OBJECT'; ob_ball.material_slots[0].material = mat_legend
ob_airplane.location = (0.0, 0.0, -0.007)
ob_airplane.lineart.crease_threshold = 0.0
ob_airplane.material_slots[0].link = 'OBJECT'; ob_airplane.material_slots[0].material = mat_legend
_m = ob_airplane.modifiers.new('Mirror', 'MIRROR')
_m.merge_threshold = 0.0001
_m = ob_airplane.modifiers.new('EdgeSplit', 'EDGE_SPLIT')
ob_legend.location = (0.0, 0.0, -0.01)
ob_legend.lineart.crease_threshold = 0.0
ob_legend.material_slots[0].link = 'OBJECT'; ob_legend.material_slots[0].material = mat_legend
ob_case.location = (0.0, 0.0, 0.0)
ob_case.lineart.crease_threshold = 0.0
ob_case.material_slots[0].link = 'OBJECT'; ob_case.material_slots[0].material = mat_black_plastic
_m = ob_case.modifiers.new('Mirror', 'MIRROR')
_m = ob_case.modifiers.new('Bevel', 'BEVEL')
_m.width = 0.002
_m.width_pct = 0.002
_m.limit_method = 'NONE'
_m.spread = 0.0
_m = ob_case.modifiers.new('EdgeSplit', 'EDGE_SPLIT')

# ---- collection membership
col_collection_1.objects.link(ob_tube)
col_collection_1.objects.link(ob_ball)
col_collection_1.objects.link(ob_airplane)
col_collection_1.objects.link(ob_legend)
col_collection_1.objects.link(ob_case)

# ---- scene / render settings (as saved in the file)
scene.frame_start = 0; scene.frame_end = 200; scene.frame_set(0)
scene.render.engine = 'BLENDER_EEVEE_NEXT'
scene.render.image_settings.compression = 90
scene.render.resolution_x = 640
scene.render.resolution_y = 480
scene.render.dither_intensity = 0.0
scene.cycles.use_denoising = False
scene.cycles.samples = 100
scene.cycles.sampling_pattern = 'TABULATED_SOBOL'
scene.cycles.light_sampling_threshold = 0.0
scene.cycles.use_adaptive_sampling = False
scene.cycles.use_light_tree = False
scene.cycles.caustics_reflective = False
scene.cycles.caustics_refractive = False
scene.cycles.blur_glossy = 0.0
scene.cycles.max_bounces = 8
scene.cycles.diffuse_bounces = 1
scene.cycles.transmission_bounces = 8
scene.cycles.volume_bounces = 1
scene.cycles.film_exposure = 1.1
scene.cycles.pixel_filter_type = 'GAUSSIAN'
scene.cycles.sample_clamp_indirect = 0.0
scene.view_settings.view_transform = 'Standard'
bpy.context.view_layer.update()

# ---- added for rendering (the .blend has no active camera and no usable light): camera, sun
cam_auto = bpy.data.cameras.new('AutoCamera')
cam_auto.lens = 50.0
cam_auto.sensor_width = 36.0
cam_auto.clip_end = 1000.0
ob_auto_camera = bpy.data.objects.new('AutoCamera', cam_auto)
scene.collection.objects.link(ob_auto_camera)
ob_auto_camera.location = (0.185045, -0.223209, 0.128036)
ob_auto_camera.rotation_euler = (1.09748, -7.21219e-08, 0.694738)
scene.camera = ob_auto_camera
light_auto_sun = bpy.data.lights.new('AutoSun', 'SUN')
light_auto_sun.energy = 3.0
light_auto_sun.angle = 0.0523599
ob_auto_sun = bpy.data.objects.new('AutoSun', light_auto_sun)
scene.collection.objects.link(ob_auto_sun)
ob_auto_sun.rotation_euler = (0.872665, 0.174533, 0.523599)
bpy.context.view_layer.update()
